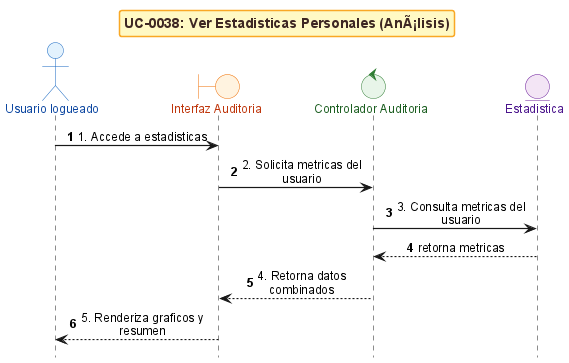

The diagram above was rendered by PlantUML. Its source (embedded in the PNG):
@startuml
!include _sequence-bce-style.puml

title UC-0038: Ver Estadisticas Personales (AnÃ¡lisis)

actor "Usuario logueado" as Actor
boundary "Interfaz Auditoria" as PE
control "Controlador Auditoria" as CE
entity "Estadistica" as EM


Actor -> PE : 1. Accede a estadisticas
PE -> CE : 2. Solicita metricas del usuario
CE -> EM : 3. Consulta metricas del usuario
EM --> CE : retorna metricas


CE --> PE : 4. Retorna datos combinados
PE --> Actor : 5. Renderiza graficos y resumen

@enduml